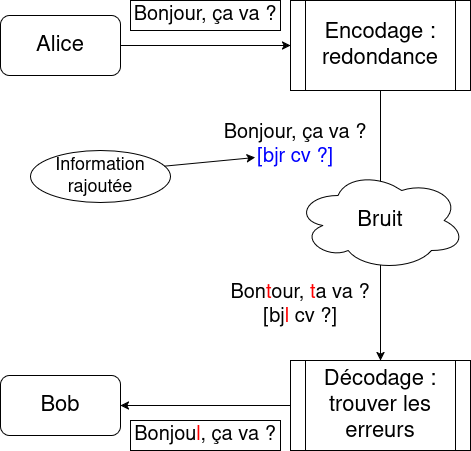

The diagram above was exported from draw.io. Its source (the exported page's mxGraphModel, read from the mxfile embedded in the PNG):
<mxGraphModel dx="925" dy="558" grid="1" gridSize="10" guides="1" tooltips="1" connect="1" arrows="1" fold="1" page="1" pageScale="1" pageWidth="850" pageHeight="1100" math="0" shadow="0">
  <root>
    <mxCell id="0" />
    <mxCell id="1" parent="0" />
    <mxCell id="QAsSa1WV_AdJVuL2u_cu-17" style="edgeStyle=orthogonalEdgeStyle;rounded=0;orthogonalLoop=1;jettySize=auto;html=1;exitX=1;exitY=0.5;exitDx=0;exitDy=0;entryX=0;entryY=0.5;entryDx=0;entryDy=0;" edge="1" parent="1" source="QAsSa1WV_AdJVuL2u_cu-4" target="QAsSa1WV_AdJVuL2u_cu-16">
      <mxGeometry relative="1" as="geometry" />
    </mxCell>
    <mxCell id="QAsSa1WV_AdJVuL2u_cu-4" value="&lt;div&gt;&lt;font style=&quot;font-size: 22px;&quot;&gt;Alice&lt;/font&gt;&lt;/div&gt;" style="rounded=1;whiteSpace=wrap;html=1;" vertex="1" parent="1">
      <mxGeometry x="70" y="425" width="120" height="60" as="geometry" />
    </mxCell>
    <mxCell id="QAsSa1WV_AdJVuL2u_cu-5" value="&lt;font style=&quot;font-size: 22px;&quot;&gt;Bob&lt;/font&gt;" style="rounded=1;whiteSpace=wrap;html=1;" vertex="1" parent="1">
      <mxGeometry x="70" y="785" width="120" height="60" as="geometry" />
    </mxCell>
    <mxCell id="QAsSa1WV_AdJVuL2u_cu-13" style="edgeStyle=orthogonalEdgeStyle;rounded=0;orthogonalLoop=1;jettySize=auto;html=1;exitX=0;exitY=0.5;exitDx=0;exitDy=0;entryX=1;entryY=0.5;entryDx=0;entryDy=0;" edge="1" parent="1" source="QAsSa1WV_AdJVuL2u_cu-9" target="QAsSa1WV_AdJVuL2u_cu-5">
      <mxGeometry relative="1" as="geometry" />
    </mxCell>
    <mxCell id="QAsSa1WV_AdJVuL2u_cu-9" value="&lt;font style=&quot;font-size: 22px;&quot;&gt;Décodage : trouver les erreurs&lt;/font&gt;" style="shape=process;whiteSpace=wrap;html=1;backgroundOutline=1;size=0.08333333333333333;" vertex="1" parent="1">
      <mxGeometry x="360" y="770" width="180" height="90" as="geometry" />
    </mxCell>
    <mxCell id="QAsSa1WV_AdJVuL2u_cu-14" value="&lt;div&gt;&lt;font style=&quot;font-size: 20px;&quot;&gt;Bonjour, ça va ?&lt;/font&gt;&lt;/div&gt;" style="text;html=1;align=center;verticalAlign=middle;whiteSpace=wrap;rounded=0;strokeColor=default;" vertex="1" parent="1">
      <mxGeometry x="200" y="410" width="150" height="30" as="geometry" />
    </mxCell>
    <mxCell id="QAsSa1WV_AdJVuL2u_cu-19" style="edgeStyle=orthogonalEdgeStyle;rounded=0;orthogonalLoop=1;jettySize=auto;html=1;exitX=0.5;exitY=1;exitDx=0;exitDy=0;entryX=0.5;entryY=0;entryDx=0;entryDy=0;" edge="1" parent="1" source="QAsSa1WV_AdJVuL2u_cu-16" target="QAsSa1WV_AdJVuL2u_cu-9">
      <mxGeometry relative="1" as="geometry" />
    </mxCell>
    <mxCell id="QAsSa1WV_AdJVuL2u_cu-16" value="&lt;font style=&quot;font-size: 22px;&quot;&gt;Encodage : redondance&lt;/font&gt;" style="shape=process;whiteSpace=wrap;html=1;backgroundOutline=1;size=0.08333333333333333;" vertex="1" parent="1">
      <mxGeometry x="360" y="410" width="180" height="90" as="geometry" />
    </mxCell>
    <mxCell id="QAsSa1WV_AdJVuL2u_cu-8" value="&lt;font style=&quot;font-size: 22px;&quot;&gt;Bruit&lt;/font&gt;" style="ellipse;shape=cloud;whiteSpace=wrap;html=1;" vertex="1" parent="1">
      <mxGeometry x="365" y="580" width="170" height="100" as="geometry" />
    </mxCell>
    <mxCell id="QAsSa1WV_AdJVuL2u_cu-20" value="&lt;div&gt;&lt;font style=&quot;font-size: 20px;&quot;&gt;Bonjour, ça va ?&lt;/font&gt;&lt;/div&gt;&lt;div&gt;&lt;font style=&quot;color: rgb(0, 0, 255); font-size: 20px;&quot;&gt;[bjr cv ?]&lt;/font&gt;&lt;/div&gt;" style="text;html=1;align=center;verticalAlign=middle;whiteSpace=wrap;rounded=0;" vertex="1" parent="1">
      <mxGeometry x="290" y="530" width="150" height="50" as="geometry" />
    </mxCell>
    <mxCell id="QAsSa1WV_AdJVuL2u_cu-21" value="&lt;font style=&quot;font-size: 18px;&quot;&gt;Information rajoutée&lt;/font&gt;" style="ellipse;whiteSpace=wrap;html=1;" vertex="1" parent="1">
      <mxGeometry x="100" y="560" width="140" height="52" as="geometry" />
    </mxCell>
    <mxCell id="QAsSa1WV_AdJVuL2u_cu-23" value="" style="endArrow=classic;html=1;rounded=0;exitX=0.957;exitY=0.301;exitDx=0;exitDy=0;exitPerimeter=0;entryX=0.231;entryY=0.74;entryDx=0;entryDy=0;entryPerimeter=0;" edge="1" parent="1" source="QAsSa1WV_AdJVuL2u_cu-21" target="QAsSa1WV_AdJVuL2u_cu-20">
      <mxGeometry width="50" height="50" relative="1" as="geometry">
        <mxPoint x="620" y="620" as="sourcePoint" />
        <mxPoint x="670" y="570" as="targetPoint" />
      </mxGeometry>
    </mxCell>
    <mxCell id="QAsSa1WV_AdJVuL2u_cu-25" value="&lt;div&gt;&lt;font style=&quot;font-size: 20px;&quot;&gt;Bon&lt;span style=&quot;color: rgb(255, 0, 0);&quot;&gt;t&lt;/span&gt;our, &lt;span style=&quot;color: rgb(255, 0, 0);&quot;&gt;t&lt;/span&gt;a va ?&lt;/font&gt;&lt;/div&gt;&lt;div&gt;&lt;font style=&quot;font-size: 20px;&quot;&gt;[bj&lt;span style=&quot;color: rgb(255, 0, 0);&quot;&gt;l&lt;/span&gt; cv ?]&lt;/font&gt;&lt;/div&gt;" style="text;html=1;align=center;verticalAlign=middle;whiteSpace=wrap;rounded=0;" vertex="1" parent="1">
      <mxGeometry x="290" y="690" width="160" height="50" as="geometry" />
    </mxCell>
    <mxCell id="QAsSa1WV_AdJVuL2u_cu-26" value="&lt;div&gt;&lt;font style=&quot;font-size: 20px;&quot;&gt;Bonjou&lt;span style=&quot;color: rgb(255, 0, 0);&quot;&gt;l&lt;/span&gt;, ça va ?&lt;/font&gt;&lt;/div&gt;" style="text;html=1;align=center;verticalAlign=middle;whiteSpace=wrap;rounded=0;strokeColor=default;" vertex="1" parent="1">
      <mxGeometry x="200" y="830" width="150" height="30" as="geometry" />
    </mxCell>
  </root>
</mxGraphModel>